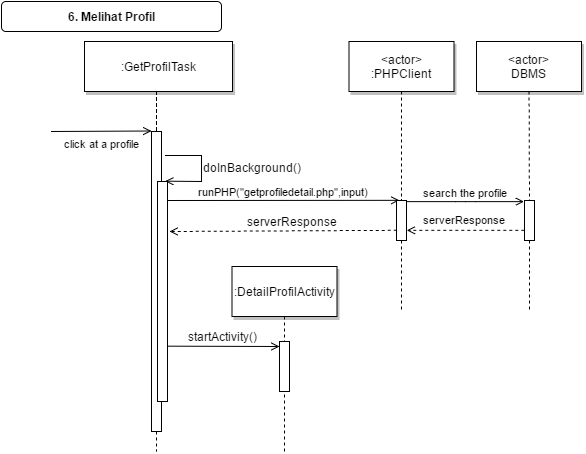

The diagram above was exported from draw.io. Its source (the exported page's mxGraphModel, read from the mxfile embedded in the PNG):
<mxGraphModel dx="161" dy="372" grid="1" gridSize="10" guides="1" tooltips="1" connect="1" arrows="1" fold="1" page="1" pageScale="1" pageWidth="826" pageHeight="1169" background="#ffffff" math="0" shadow="0">
  <root>
    <mxCell id="0" />
    <mxCell id="1" parent="0" />
    <mxCell id="f4dee5e06750cf0-1" style="edgeStyle=none;rounded=0;html=1;endArrow=open;endFill=0;jettySize=auto;orthogonalLoop=1;entryX=0.75;entryY=0;" edge="1" target="f4dee5e06750cf0-22" parent="1">
      <mxGeometry x="176" y="174" as="geometry">
        <mxPoint x="222" y="230" as="targetPoint" />
        <mxPoint x="176" y="174" as="sourcePoint" />
        <Array as="points">
          <mxPoint x="212" y="174" />
          <mxPoint x="212" y="200" />
        </Array>
      </mxGeometry>
    </mxCell>
    <mxCell id="f4dee5e06750cf0-2" value="doInBackground()" style="text;html=1;resizable=0;points=[];align=left;verticalAlign=middle;labelBackgroundColor=#ffffff;labelPosition=right;verticalLabelPosition=middle;" vertex="1" connectable="0" parent="f4dee5e06750cf0-1">
      <mxGeometry x="-0.5714" y="1" relative="1" as="geometry">
        <mxPoint x="15" y="13" as="offset" />
      </mxGeometry>
    </mxCell>
    <mxCell id="f4dee5e06750cf0-3" value="" style="fillColor=#FFFFFF;strokeColor=#000000;html=1;" vertex="1" parent="1">
      <mxGeometry x="162" y="150" width="10" height="300" as="geometry" />
    </mxCell>
    <mxCell id="f4dee5e06750cf0-4" value="click at a profile" style="edgeStyle=none;verticalLabelPosition=bottom;verticalAlign=top;labelPosition=center;align=center;html=1;endArrow=open;endFill=0;" edge="1" parent="1">
      <mxGeometry x="72" y="49.5" width="100" height="100" as="geometry">
        <mxPoint x="62" y="150" as="sourcePoint" />
        <mxPoint x="162" y="149.5" as="targetPoint" />
      </mxGeometry>
    </mxCell>
    <mxCell id="f4dee5e06750cf0-5" value=":GetProfilTask" style="shadow=1;fillColor=#FFFFFF;strokeColor=#000000;html=1;" vertex="1" parent="1">
      <mxGeometry x="95" y="60" width="148" height="50" as="geometry" />
    </mxCell>
    <mxCell id="f4dee5e06750cf0-6" value="runPHP(&quot;getprofiledetail.php&quot;,input)" style="edgeStyle=none;verticalLabelPosition=top;verticalAlign=bottom;html=1;endArrow=open;endFill=0;entryX=0.25;entryY=0;" edge="1" target="f4dee5e06750cf0-17" parent="1">
      <mxGeometry x="230.45524691358025" y="272.91550925925924" width="100" height="100" as="geometry">
        <mxPoint x="179" y="219" as="sourcePoint" />
        <mxPoint x="622" y="360" as="targetPoint" />
      </mxGeometry>
    </mxCell>
    <mxCell id="f4dee5e06750cf0-7" value="&amp;lt;actor&amp;gt;&lt;div&gt;:PHPClient&lt;/div&gt;" style="shadow=1;fillColor=#FFFFFF;strokeColor=#000000;html=1;" vertex="1" parent="1">
      <mxGeometry x="359.5" y="60" width="105" height="50" as="geometry" />
    </mxCell>
    <mxCell id="f4dee5e06750cf0-8" value="" style="edgeStyle=none;endArrow=none;dashed=1;html=1;" edge="1" source="f4dee5e06750cf0-17" parent="1">
      <mxGeometry x="351.4878472222224" y="174.99999999999997" width="100" height="100" as="geometry">
        <mxPoint x="411.6527777777778" y="110" as="sourcePoint" />
        <mxPoint x="412" y="330" as="targetPoint" />
      </mxGeometry>
    </mxCell>
    <mxCell id="f4dee5e06750cf0-9" value="&amp;lt;actor&amp;gt;&lt;div&gt;DBMS&lt;/div&gt;" style="shadow=1;fillColor=#FFFFFF;strokeColor=#000000;html=1;" vertex="1" parent="1">
      <mxGeometry x="487" y="60" width="105" height="50" as="geometry" />
    </mxCell>
    <mxCell id="f4dee5e06750cf0-10" value="" style="edgeStyle=none;endArrow=none;dashed=1;html=1;" edge="1" source="f4dee5e06750cf0-20" parent="1">
      <mxGeometry x="464.33506944444457" y="165" width="100" height="100" as="geometry">
        <mxPoint x="539.2588734567901" y="110" as="sourcePoint" />
        <mxPoint x="540" y="330" as="targetPoint" />
      </mxGeometry>
    </mxCell>
    <mxCell id="f4dee5e06750cf0-11" value="" style="edgeStyle=elbowEdgeStyle;elbow=horizontal;endArrow=none;dashed=1;html=1;" edge="1" source="f4dee5e06750cf0-5" target="f4dee5e06750cf0-3" parent="1">
      <mxGeometry x="192.00000000000003" y="310" width="100" height="100" as="geometry">
        <mxPoint x="192.00000000000003" y="410" as="sourcePoint" />
        <mxPoint x="292" y="310" as="targetPoint" />
      </mxGeometry>
    </mxCell>
    <mxCell id="f4dee5e06750cf0-12" value="" style="edgeStyle=none;dashed=1;endArrow=none;html=1;" edge="1" source="f4dee5e06750cf0-3" parent="1">
      <mxGeometry x="12" y="300" width="100" height="100" as="geometry">
        <mxPoint x="12" y="400" as="sourcePoint" />
        <mxPoint x="167" y="470" as="targetPoint" />
      </mxGeometry>
    </mxCell>
    <mxCell id="f4dee5e06750cf0-13" value="6. Melihat Profil" style="rounded=1;fontStyle=1;fillColor=#FFFFFF;strokeColor=#000000;html=1;" vertex="1" parent="1">
      <mxGeometry x="12" y="20" width="220" height="30" as="geometry" />
    </mxCell>
    <mxCell id="f4dee5e06750cf0-14" value="search the profile" style="edgeStyle=elbowEdgeStyle;elbow=vertical;verticalLabelPosition=top;verticalAlign=bottom;html=1;endArrow=open;endFill=0;" edge="1" parent="1">
      <mxGeometry x="-264" y="-143" width="100" height="100" as="geometry">
        <mxPoint x="417" y="220.1304012345679" as="sourcePoint" />
        <mxPoint x="534.5" y="220.1304012345679" as="targetPoint" />
        <Array as="points" />
        <mxPoint as="offset" />
      </mxGeometry>
    </mxCell>
    <mxCell id="f4dee5e06750cf0-15" style="edgeStyle=none;rounded=0;html=1;exitX=0;exitY=0.75;endArrow=open;endFill=0;jettySize=auto;orthogonalLoop=1;dashed=1;" edge="1" source="f4dee5e06750cf0-17" parent="1">
      <mxGeometry x="173" y="250" as="geometry">
        <mxPoint x="180" y="250" as="targetPoint" />
      </mxGeometry>
    </mxCell>
    <mxCell id="f4dee5e06750cf0-16" value="serverResponse" style="text;html=1;resizable=0;points=[];align=center;verticalAlign=middle;labelBackgroundColor=#ffffff;" vertex="1" connectable="0" parent="f4dee5e06750cf0-15">
      <mxGeometry x="-0.0728" y="2" relative="1" as="geometry">
        <mxPoint y="-12" as="offset" />
      </mxGeometry>
    </mxCell>
    <mxCell id="f4dee5e06750cf0-17" value="" style="fillColor=#FFFFFF;strokeColor=#000000;html=1;" vertex="1" parent="1">
      <mxGeometry x="407" y="219" width="10" height="40" as="geometry" />
    </mxCell>
    <mxCell id="f4dee5e06750cf0-18" value="" style="edgeStyle=none;endArrow=none;dashed=1;html=1;" edge="1" source="f4dee5e06750cf0-7" target="f4dee5e06750cf0-17" parent="1">
      <mxGeometry x="351.4878472222224" y="174.99999999999997" width="100" height="100" as="geometry">
        <mxPoint x="412" y="110" as="sourcePoint" />
        <mxPoint x="412" y="420" as="targetPoint" />
      </mxGeometry>
    </mxCell>
    <mxCell id="f4dee5e06750cf0-19" value="serverResponse" style="edgeStyle=none;rounded=0;html=1;exitX=0;exitY=0.75;entryX=1;entryY=0.75;endArrow=open;endFill=0;jettySize=auto;orthogonalLoop=1;dashed=1;" edge="1" source="f4dee5e06750cf0-20" target="f4dee5e06750cf0-17" parent="1">
      <mxGeometry x="-225" as="geometry">
        <mxPoint x="-1" y="-10" as="offset" />
      </mxGeometry>
    </mxCell>
    <mxCell id="f4dee5e06750cf0-20" value="" style="fillColor=#FFFFFF;strokeColor=#000000;html=1;" vertex="1" parent="1">
      <mxGeometry x="535" y="219" width="10" height="40" as="geometry" />
    </mxCell>
    <mxCell id="f4dee5e06750cf0-21" value="" style="edgeStyle=none;endArrow=none;dashed=1;html=1;" edge="1" source="f4dee5e06750cf0-9" target="f4dee5e06750cf0-20" parent="1">
      <mxGeometry x="464.33506944444457" y="165" width="100" height="100" as="geometry">
        <mxPoint x="539.5" y="110" as="sourcePoint" />
        <mxPoint x="539.5" y="289.3942901234568" as="targetPoint" />
      </mxGeometry>
    </mxCell>
    <mxCell id="f4dee5e06750cf0-48" style="edgeStyle=none;rounded=0;html=1;exitX=1;exitY=0.75;endArrow=open;endFill=0;jettySize=auto;orthogonalLoop=1;" edge="1" parent="1" source="f4dee5e06750cf0-22">
      <mxGeometry relative="1" as="geometry">
        <mxPoint x="290" y="365" as="targetPoint" />
      </mxGeometry>
    </mxCell>
    <mxCell id="f4dee5e06750cf0-54" value="startActivity()" style="text;html=1;resizable=0;points=[];align=center;verticalAlign=middle;labelBackgroundColor=#ffffff;" vertex="1" connectable="0" parent="f4dee5e06750cf0-48">
      <mxGeometry x="-0.153" y="-1" relative="1" as="geometry">
        <mxPoint x="7" y="-11" as="offset" />
      </mxGeometry>
    </mxCell>
    <mxCell id="f4dee5e06750cf0-22" value="" style="fillColor=#FFFFFF;strokeColor=#000000;html=1;" vertex="1" parent="1">
      <mxGeometry x="168" y="200" width="10" height="220" as="geometry" />
    </mxCell>
    <mxCell id="f4dee5e06750cf0-37" value=":DetailProfilActivity" style="shadow=1;fillColor=#FFFFFF;strokeColor=#000000;html=1;" vertex="1" parent="1">
      <mxGeometry x="242.5" y="285" width="105" height="50" as="geometry" />
    </mxCell>
    <mxCell id="f4dee5e06750cf0-47" value="" style="edgeStyle=none;endArrow=none;dashed=1;html=1;" edge="1" parent="1">
      <mxGeometry x="234.4878472222224" y="250.99999999999997" width="100" height="100" as="geometry">
        <mxPoint x="295" y="335" as="sourcePoint" />
        <mxPoint x="295" y="470" as="targetPoint" />
      </mxGeometry>
    </mxCell>
    <mxCell id="f4dee5e06750cf0-49" value="" style="fillColor=#FFFFFF;strokeColor=#000000;html=1;" vertex="1" parent="1">
      <mxGeometry x="290" y="360" width="10" height="50" as="geometry" />
    </mxCell>
    <mxCell id="f4dee5e06750cf0-58" style="edgeStyle=none;rounded=0;html=1;exitX=0;exitY=0.5;entryX=0;entryY=0.5;endArrow=open;endFill=0;jettySize=auto;orthogonalLoop=1;" edge="1" parent="1" source="f4dee5e06750cf0-49" target="f4dee5e06750cf0-49">
      <mxGeometry relative="1" as="geometry" />
    </mxCell>
  </root>
</mxGraphModel>